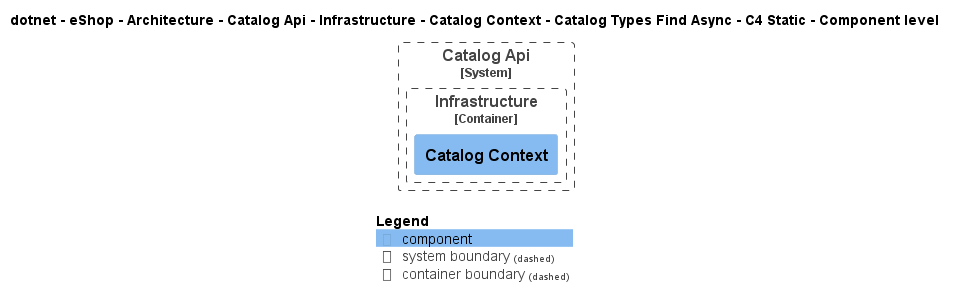

The diagram above was rendered by PlantUML. Its source (embedded in the PNG):
@startuml
!pragma layout smetana
!include ..\..\..\..\..\..\..\..\..\..\..\.c4s\C4_Component.puml

AddElementTag("c4interflow:lifecycle:new", $bgColor=green, $fontColor=#ffffff, $borderColor=green, $shadowing="False")
AddElementTag("c4interflow:lifecycle:changed", $bgColor=orange, $fontColor=#ffffff, $borderColor=orange, $shadowing="False")
AddElementTag("c4interflow:lifecycle:removed", $bgColor=red, $fontColor=#ffffff, $borderColor=red, $shadowing="False")

AddRelTag("c4interflow:lifecycle:new", $textColor=green, $lineColor=green)
AddRelTag("c4interflow:lifecycle:changed", $textColor=orange, $lineColor=orange)
AddRelTag("c4interflow:lifecycle:removed", $textColor=red, $lineColor=red)

SHOW_PERSON_PORTRAIT()
LAYOUT_TOP_DOWN()

skinparam linetype polyline

title dotnet - eShop - Architecture - Catalog Api - Infrastructure - Catalog Context - Catalog Types Find Async - C4 Static - Component level


System_Boundary(dotnet.eShop.Architecture.SoftwareSystems.CatalogApi, "Catalog Api") {
    
Container_Boundary(dotnet.eShop.Architecture.SoftwareSystems.CatalogApi.Containers.Infrastructure, "Infrastructure") {
    Component(dotnet.eShop.Architecture.SoftwareSystems.CatalogApi.Containers.Infrastructure.Components.CatalogContext, "Catalog Context", "", "")
}
}



SHOW_LEGEND()
@enduml